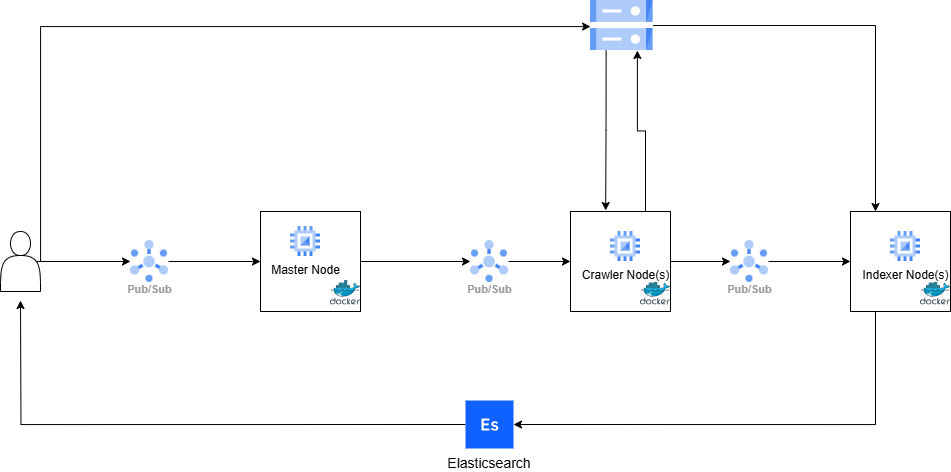

The diagram above was exported from draw.io. Its source (the exported page's mxGraphModel, read from the mxfile embedded in the PNG):
<mxGraphModel dx="1389" dy="1931" grid="1" gridSize="10" guides="1" tooltips="1" connect="1" arrows="1" fold="1" page="1" pageScale="1" pageWidth="850" pageHeight="1100" math="0" shadow="0">
  <root>
    <mxCell id="0" />
    <mxCell id="1" parent="0" />
    <mxCell id="oHuDfNqH_Vi561D8S0Fd-16" style="edgeStyle=orthogonalEdgeStyle;rounded=0;orthogonalLoop=1;jettySize=auto;html=1;exitX=1;exitY=0.5;exitDx=0;exitDy=0;entryX=0;entryY=0.5;entryDx=0;entryDy=0;" edge="1" parent="1" source="Gf28xaHuYze9_gD35H6d-9" target="Gf28xaHuYze9_gD35H6d-3">
      <mxGeometry relative="1" as="geometry" />
    </mxCell>
    <mxCell id="Gf28xaHuYze9_gD35H6d-9" value="" style="rounded=0;whiteSpace=wrap;html=1;" parent="1" vertex="1">
      <mxGeometry x="270" y="191" width="100" height="100" as="geometry" />
    </mxCell>
    <mxCell id="Gf28xaHuYze9_gD35H6d-1" value="Master Node" style="editableCssRules=.*;html=1;shape=image;verticalLabelPosition=bottom;labelBackgroundColor=#ffffff;verticalAlign=top;aspect=fixed;imageAspect=0;image=data:image/svg+xml,(base64 omitted: 880 chars);" parent="1" vertex="1">
      <mxGeometry x="300" y="206" width="30" height="30" as="geometry" />
    </mxCell>
    <mxCell id="oHuDfNqH_Vi561D8S0Fd-39" style="edgeStyle=orthogonalEdgeStyle;rounded=0;orthogonalLoop=1;jettySize=auto;html=1;exitX=0.25;exitY=1;exitDx=0;exitDy=0;" edge="1" parent="1" source="Gf28xaHuYze9_gD35H6d-2">
      <mxGeometry relative="1" as="geometry">
        <mxPoint x="615.1764705882354" y="190" as="targetPoint" />
      </mxGeometry>
    </mxCell>
    <mxCell id="oHuDfNqH_Vi561D8S0Fd-41" style="edgeStyle=orthogonalEdgeStyle;rounded=0;orthogonalLoop=1;jettySize=auto;html=1;exitX=1;exitY=0.5;exitDx=0;exitDy=0;entryX=0.25;entryY=0;entryDx=0;entryDy=0;" edge="1" parent="1" source="Gf28xaHuYze9_gD35H6d-2" target="oHuDfNqH_Vi561D8S0Fd-26">
      <mxGeometry relative="1" as="geometry" />
    </mxCell>
    <mxCell id="Gf28xaHuYze9_gD35H6d-2" value="" style="editableCssRules=.*;html=1;shape=image;verticalLabelPosition=bottom;labelBackgroundColor=#ffffff;verticalAlign=top;aspect=fixed;imageAspect=0;image=data:image/svg+xml,(base64 omitted: 1124 chars);" parent="1" vertex="1">
      <mxGeometry x="600" y="-20" width="62.5" height="50" as="geometry" />
    </mxCell>
    <mxCell id="oHuDfNqH_Vi561D8S0Fd-22" style="edgeStyle=orthogonalEdgeStyle;rounded=0;orthogonalLoop=1;jettySize=auto;html=1;exitX=1;exitY=0.5;exitDx=0;exitDy=0;entryX=0;entryY=0.5;entryDx=0;entryDy=0;" edge="1" parent="1" source="Gf28xaHuYze9_gD35H6d-3" target="oHuDfNqH_Vi561D8S0Fd-17">
      <mxGeometry relative="1" as="geometry" />
    </mxCell>
    <mxCell id="Gf28xaHuYze9_gD35H6d-3" value="Pub/Sub" style="sketch=0;html=1;verticalAlign=top;labelPosition=center;verticalLabelPosition=bottom;align=center;spacingTop=-6;fontSize=11;fontStyle=1;fontColor=#999999;shape=image;aspect=fixed;imageAspect=0;image=data:image/svg+xml,(base64 omitted: 1912 chars);" parent="1" vertex="1">
      <mxGeometry x="480" y="220" width="38" height="42" as="geometry" />
    </mxCell>
    <mxCell id="oHuDfNqH_Vi561D8S0Fd-43" style="edgeStyle=orthogonalEdgeStyle;rounded=0;orthogonalLoop=1;jettySize=auto;html=1;exitX=0;exitY=0.5;exitDx=0;exitDy=0;" edge="1" parent="1" source="Gf28xaHuYze9_gD35H6d-4">
      <mxGeometry relative="1" as="geometry">
        <mxPoint x="30" y="280" as="targetPoint" />
      </mxGeometry>
    </mxCell>
    <mxCell id="Gf28xaHuYze9_gD35H6d-4" value="Elasticsearch" style="shape=rect;fillColor=#0F62FE;aspect=fixed;resizable=0;labelPosition=center;verticalLabelPosition=bottom;align=center;verticalAlign=top;strokeColor=none;fontSize=14;" parent="1" vertex="1">
      <mxGeometry x="475" y="380" width="48" height="48" as="geometry" />
    </mxCell>
    <mxCell id="Gf28xaHuYze9_gD35H6d-5" value="" style="fillColor=#ffffff;strokeColor=none;dashed=0;outlineConnect=0;html=1;labelPosition=center;verticalLabelPosition=bottom;verticalAlign=top;part=1;movable=0;resizable=0;rotatable=0;shape=mxgraph.ibm_cloud.database--elastic" parent="Gf28xaHuYze9_gD35H6d-4" vertex="1">
      <mxGeometry width="24" height="24" relative="1" as="geometry">
        <mxPoint x="12" y="12" as="offset" />
      </mxGeometry>
    </mxCell>
    <mxCell id="Gf28xaHuYze9_gD35H6d-6" value="" style="image;sketch=0;aspect=fixed;html=1;points=[];align=center;fontSize=12;image=img/lib/mscae/Docker.svg;" parent="1" vertex="1">
      <mxGeometry x="340" y="260" width="30" height="24.6" as="geometry" />
    </mxCell>
    <mxCell id="oHuDfNqH_Vi561D8S0Fd-14" style="edgeStyle=orthogonalEdgeStyle;rounded=0;orthogonalLoop=1;jettySize=auto;html=1;exitX=0.9;exitY=0.5;exitDx=0;exitDy=0;exitPerimeter=0;entryX=0;entryY=0.5;entryDx=0;entryDy=0;" edge="1" parent="1" source="Gf28xaHuYze9_gD35H6d-8" target="oHuDfNqH_Vi561D8S0Fd-13">
      <mxGeometry relative="1" as="geometry" />
    </mxCell>
    <mxCell id="oHuDfNqH_Vi561D8S0Fd-33" style="edgeStyle=orthogonalEdgeStyle;rounded=0;orthogonalLoop=1;jettySize=auto;html=1;exitX=0.9;exitY=0.5;exitDx=0;exitDy=0;exitPerimeter=0;entryX=0;entryY=0.5;entryDx=0;entryDy=0;" edge="1" parent="1" source="Gf28xaHuYze9_gD35H6d-8" target="Gf28xaHuYze9_gD35H6d-2">
      <mxGeometry relative="1" as="geometry">
        <Array as="points">
          <mxPoint x="50" y="241" />
          <mxPoint x="50" y="6" />
        </Array>
      </mxGeometry>
    </mxCell>
    <mxCell id="Gf28xaHuYze9_gD35H6d-8" value="" style="shape=actor;whiteSpace=wrap;html=1;" parent="1" vertex="1">
      <mxGeometry x="10" y="211" width="40" height="60" as="geometry" />
    </mxCell>
    <mxCell id="oHuDfNqH_Vi561D8S0Fd-12" style="edgeStyle=orthogonalEdgeStyle;rounded=0;orthogonalLoop=1;jettySize=auto;html=1;exitX=1;exitY=0.5;exitDx=0;exitDy=0;entryX=0;entryY=0.5;entryDx=0;entryDy=0;" edge="1" parent="1" source="oHuDfNqH_Vi561D8S0Fd-10" target="oHuDfNqH_Vi561D8S0Fd-26">
      <mxGeometry relative="1" as="geometry">
        <mxPoint x="910" y="241" as="targetPoint" />
      </mxGeometry>
    </mxCell>
    <mxCell id="oHuDfNqH_Vi561D8S0Fd-10" value="Pub/Sub" style="sketch=0;html=1;verticalAlign=top;labelPosition=center;verticalLabelPosition=bottom;align=center;spacingTop=-6;fontSize=11;fontStyle=1;fontColor=#999999;shape=image;aspect=fixed;imageAspect=0;image=data:image/svg+xml,(base64 omitted: 1912 chars);" vertex="1" parent="1">
      <mxGeometry x="740" y="220" width="38" height="42" as="geometry" />
    </mxCell>
    <mxCell id="oHuDfNqH_Vi561D8S0Fd-25" style="edgeStyle=orthogonalEdgeStyle;rounded=0;orthogonalLoop=1;jettySize=auto;html=1;exitX=1;exitY=0.5;exitDx=0;exitDy=0;entryX=0;entryY=0.5;entryDx=0;entryDy=0;" edge="1" parent="1" source="oHuDfNqH_Vi561D8S0Fd-13" target="Gf28xaHuYze9_gD35H6d-9">
      <mxGeometry relative="1" as="geometry" />
    </mxCell>
    <mxCell id="oHuDfNqH_Vi561D8S0Fd-13" value="Pub/Sub" style="sketch=0;html=1;verticalAlign=top;labelPosition=center;verticalLabelPosition=bottom;align=center;spacingTop=-6;fontSize=11;fontStyle=1;fontColor=#999999;shape=image;aspect=fixed;imageAspect=0;image=data:image/svg+xml,(base64 omitted: 1912 chars);" vertex="1" parent="1">
      <mxGeometry x="140" y="220" width="38" height="42" as="geometry" />
    </mxCell>
    <mxCell id="oHuDfNqH_Vi561D8S0Fd-23" style="edgeStyle=orthogonalEdgeStyle;rounded=0;orthogonalLoop=1;jettySize=auto;html=1;exitX=1;exitY=0.5;exitDx=0;exitDy=0;entryX=0;entryY=0.5;entryDx=0;entryDy=0;" edge="1" parent="1" source="oHuDfNqH_Vi561D8S0Fd-17" target="oHuDfNqH_Vi561D8S0Fd-10">
      <mxGeometry relative="1" as="geometry" />
    </mxCell>
    <mxCell id="oHuDfNqH_Vi561D8S0Fd-42" style="edgeStyle=orthogonalEdgeStyle;rounded=0;orthogonalLoop=1;jettySize=auto;html=1;exitX=0.75;exitY=0;exitDx=0;exitDy=0;entryX=0.75;entryY=1;entryDx=0;entryDy=0;" edge="1" parent="1" source="oHuDfNqH_Vi561D8S0Fd-17" target="Gf28xaHuYze9_gD35H6d-2">
      <mxGeometry relative="1" as="geometry" />
    </mxCell>
    <mxCell id="oHuDfNqH_Vi561D8S0Fd-17" value="" style="rounded=0;whiteSpace=wrap;html=1;" vertex="1" parent="1">
      <mxGeometry x="580" y="191" width="100" height="100" as="geometry" />
    </mxCell>
    <mxCell id="oHuDfNqH_Vi561D8S0Fd-19" value="" style="image;sketch=0;aspect=fixed;html=1;points=[];align=center;fontSize=12;image=img/lib/mscae/Docker.svg;" vertex="1" parent="1">
      <mxGeometry x="650" y="260" width="30" height="24.6" as="geometry" />
    </mxCell>
    <mxCell id="oHuDfNqH_Vi561D8S0Fd-20" value="Crawler Node(s)" style="editableCssRules=.*;html=1;shape=image;verticalLabelPosition=bottom;labelBackgroundColor=#ffffff;verticalAlign=top;aspect=fixed;imageAspect=0;image=data:image/svg+xml,(base64 omitted: 880 chars);" vertex="1" parent="1">
      <mxGeometry x="620" y="211" width="30" height="30" as="geometry" />
    </mxCell>
    <mxCell id="oHuDfNqH_Vi561D8S0Fd-44" style="edgeStyle=orthogonalEdgeStyle;rounded=0;orthogonalLoop=1;jettySize=auto;html=1;exitX=0.25;exitY=1;exitDx=0;exitDy=0;entryX=1;entryY=0.5;entryDx=0;entryDy=0;" edge="1" parent="1" source="oHuDfNqH_Vi561D8S0Fd-26" target="Gf28xaHuYze9_gD35H6d-4">
      <mxGeometry relative="1" as="geometry" />
    </mxCell>
    <mxCell id="oHuDfNqH_Vi561D8S0Fd-26" value="" style="rounded=0;whiteSpace=wrap;html=1;" vertex="1" parent="1">
      <mxGeometry x="860" y="191" width="100" height="100" as="geometry" />
    </mxCell>
    <mxCell id="oHuDfNqH_Vi561D8S0Fd-27" value="" style="image;sketch=0;aspect=fixed;html=1;points=[];align=center;fontSize=12;image=img/lib/mscae/Docker.svg;" vertex="1" parent="1">
      <mxGeometry x="930" y="260" width="30" height="24.6" as="geometry" />
    </mxCell>
    <mxCell id="oHuDfNqH_Vi561D8S0Fd-29" value="Indexer Node(s)" style="editableCssRules=.*;html=1;shape=image;verticalLabelPosition=bottom;labelBackgroundColor=#ffffff;verticalAlign=top;aspect=fixed;imageAspect=0;image=data:image/svg+xml,(base64 omitted: 880 chars);" vertex="1" parent="1">
      <mxGeometry x="900" y="211" width="30" height="30" as="geometry" />
    </mxCell>
  </root>
</mxGraphModel>